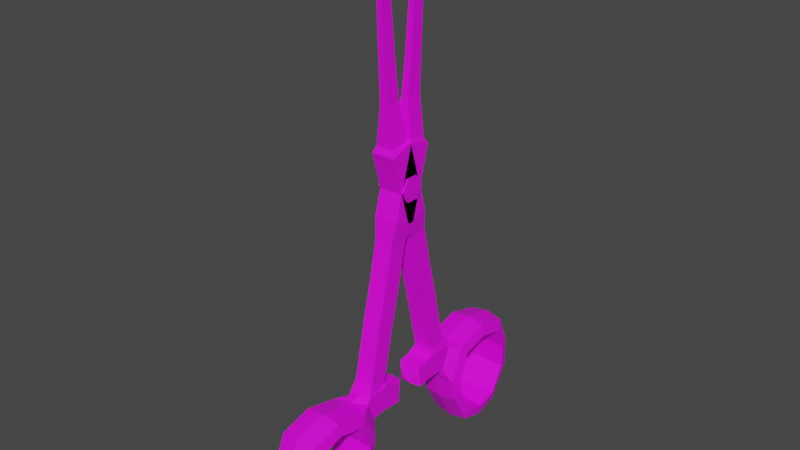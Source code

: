# Source: Scissors.blend  (saved by Blender 3.2.14; exported with 4.5.12 LTS)
import bpy
from mathutils import Matrix  # noqa: F401  (used for matrix-valued properties, if any)

bpy.ops.wm.read_factory_settings(use_empty=True)
scene = bpy.context.scene
scene.name = 'Scene'

# ---- collections
col_collection = bpy.data.collections.new('Collection'); scene.collection.children.link(col_collection)

# ---- images (referenced by path relative to the original .blend; pixels are not part of the script)
import os
ASSET_DIR = os.environ.get("B2B_ASSET_DIR", "")  # directory of the original .blend (textures are referenced by path, not embedded)
HERE = os.path.dirname(os.path.abspath(__file__))  # packed textures are extracted next to this script under _unpacked/

def load_image(name, relpath, width, height, colorspace="sRGB"):
    """Load a texture the original file referenced (path relative to the .blend, or extracted next to this script)."""
    p = next((c for c in (os.path.join(HERE, relpath), os.path.join(ASSET_DIR, relpath)) if relpath and os.path.exists(c)), "")
    if p:
        img = bpy.data.images.load(p, check_existing=True)
        img.name = name
    else:  # same state as the original file: an image datablock whose file is absent (Cycles renders it pink)
        img = bpy.data.images.new(name, width, height)
        img.source = "FILE"
        img.filepath = "//" + (relpath or name)
    img.colorspace_settings.name = colorspace
    return img
img_scissorsmat = load_image('ScissorsMat', 'ScissorsMat.png', 1024, 1024, 'sRGB')

# ---- materials (node trees are filled in below, after node groups)
mat_material_005 = bpy.data.materials.new('Material.005')
mat_material_005.use_transparent_shadow = False

# ---- material node trees
mat_material_005.use_nodes = True; mat_material_005.node_tree.nodes.clear()
_N = mat_material_005.node_tree.nodes; _L = mat_material_005.node_tree.links
n0 = _N.new('ShaderNodeBsdfPrincipled'); n0.name = 'Principled BSDF'; n0.location = (10, 300)
n0.distribution = 'GGX'
n0.subsurface_method = 'RANDOM_WALK_SKIN'
n0.inputs[3].default_value = 1.45
n0.inputs[27].default_value = (0.0, 0.0, 0.0, 1.0)
n0.inputs[28].default_value = 1.0
n1 = _N.new('ShaderNodeOutputMaterial'); n1.name = 'Material Output'; n1.location = (300, 300)
n2 = _N.new('ShaderNodeTexImage'); n2.name = 'Image Texture'; n2.location = (-280, 270)
n2.image = img_scissorsmat
_L.new(n0.outputs[0], n1.inputs[0])
_L.new(n2.outputs[0], n0.inputs[0])
n1.is_active_output = True

# ---- world
world_world = bpy.data.worlds.new('World'); scene.world = world_world
world_world.use_nodes = True; world_world.node_tree.nodes.clear()
_N = world_world.node_tree.nodes; _L = world_world.node_tree.links
n0 = _N.new('ShaderNodeOutputWorld'); n0.name = 'World Output'; n0.location = (300, 300)
n1 = _N.new('ShaderNodeBackground'); n1.name = 'Background'; n1.location = (10, 300)
n1.inputs[0].default_value = (0.05088, 0.05088, 0.05088, 1.0)
_L.new(n1.outputs[0], n0.inputs[0])
n0.is_active_output = True
world_world.color = (0.05088, 0.05088, 0.05088)
world_world.use_sun_shadow = False
world_world.sun_shadow_jitter_overblur = 0.0

# ---- meshes
me_cube_002 = bpy.data.meshes.new('Cube.002')
me_cube_002.from_pydata([(-0.3727, -0.482, -0.6669), (-0.3727, -0.628, 1.197), (-0.3727, 0.482, -0.6669), (-0.3727, 0.6884, 1.197), (0.3727, -0.482, -0.6669), (0.3727, -0.628, 1.197), (-0.3727, -0.8728, 2.384e-07), (-0.3727, 0.8539, 2.384e-07), (0.3727, 0.8539, 2.384e-07), (0.3727, -0.8728, 2.384e-07), (-0.3727, 1.192e-07, -0.8145), (0.3727, 1.192e-07, 1.369), (8.455e-10, 0.7204, 1.247), (-0.3727, 0.9594, 0.4749), (8.455e-10, 0.8963, -0.02459), (8.455e-10, 1.008, 0.4801), (8.455e-10, -0.6787, 1.247), (0.3727, -0.8701, 0.5984), (8.455e-10, -0.9389, -0.02459), (8.455e-10, -0.9359, 0.6114), (-0.2314, 0.9265, 1.212), (0.2314, 0.9265, 1.212), (8.455e-10, 0.9567, 1.304), (-0.2314, 1.095, 0.8001), (0.2314, 1.095, 0.8001), (8.455e-10, 1.169, 0.785), (-0.2314, 1.007, 1.313), (0.2314, 1.007, 1.313), (8.282e-10, 1.007, 1.313), (-0.2314, 1.325, 0.829), (0.2314, 1.325, 0.829), (8.282e-10, 1.325, 0.829), (0.1157, 1.007, 1.313), (-0.1157, 1.007, 1.313), (-0.2314, 1.469, 1.318), (0.2314, 1.469, 1.318), (0.1157, 1.325, 0.829), (-0.1157, 1.325, 0.829), (8.282e-10, 1.469, 1.318), (-0.1157, 1.469, 1.318), (0.1157, 1.469, 1.318), (-0.2314, 1.547, 0.8104), (0.2314, 1.547, 0.8104), (8.282e-10, 1.547, 0.8104), (-0.2314, 1.62, 1.245), (0.2314, 1.62, 1.245), (0.1157, 1.547, 0.8104), (-0.1157, 1.547, 0.8104), (8.282e-10, 1.62, 1.245), (-0.1157, 1.62, 1.245), (0.1157, 1.62, 1.245), (-0.2314, 1.791, 0.784), (0.2314, 1.791, 0.784), (8.282e-10, 1.791, 0.784), (-0.2314, 1.833, 1.214), (0.2314, 1.833, 1.214), (0.1157, 1.791, 0.784), (-0.1157, 1.791, 0.784), (8.282e-10, 1.833, 1.214), (-0.1157, 1.833, 1.214), (0.1157, 1.833, 1.214), (-0.1153, 1.954, 0.8946), (0.1153, 1.954, 0.8946), (8.282e-10, 1.954, 0.8946), (-0.1153, 1.964, 1.174), (0.1153, 1.964, 1.174), (0.05767, 1.954, 0.8946), (-0.05767, 1.954, 0.8946), (8.282e-10, 1.964, 1.174), (-0.05767, 1.964, 1.174), (0.05767, 1.964, 1.174), (-0.0387, 2.014, 0.9948), (0.0387, 2.014, 0.9948), (8.282e-10, 2.014, 0.9948), (-0.0387, 2.013, 1.08), (0.0387, 2.013, 1.08), (0.01935, 2.014, 0.9948), (-0.01935, 2.014, 0.9948), (8.282e-10, 2.013, 1.08), (-0.01935, 2.013, 1.08), (0.01935, 2.013, 1.08), (-0.1866, 1.085, 1.524), (0.1866, 1.085, 1.524), (8.282e-10, 1.085, 1.524), (0.09331, 1.085, 1.524), (-0.09331, 1.085, 1.524), (-0.1866, 1.44, 1.411), (0.1866, 1.44, 1.411), (8.282e-10, 1.44, 1.411), (-0.09331, 1.44, 1.411), (0.09331, 1.44, 1.411), (-0.1866, 1.163, 1.896), (0.1866, 1.163, 1.896), (8.282e-10, 1.163, 1.896), (0.09331, 1.163, 1.896), (-0.09331, 1.163, 1.896), (-0.1866, 1.529, 1.825), (0.1866, 1.529, 1.825), (8.282e-10, 1.529, 1.825), (-0.09331, 1.529, 1.825), (0.09331, 1.529, 1.825), (-0.1866, 1.328, 2.663), (0.1866, 1.328, 2.663), (8.282e-10, 1.328, 2.663), (0.09331, 1.328, 2.663), (-0.09331, 1.328, 2.663), (-0.1866, 1.69, 2.576), (0.1866, 1.69, 2.576), (8.282e-10, 1.69, 2.576), (-0.09331, 1.69, 2.576), (0.09331, 1.69, 2.576), (-0.1866, 1.509, 3.415), (0.1866, 1.509, 3.415), (8.282e-10, 1.509, 3.415), (0.09331, 1.509, 3.415), (-0.09331, 1.509, 3.415), (-0.1866, 1.871, 3.328), (0.1866, 1.871, 3.328), (8.282e-10, 1.871, 3.328), (-0.09331, 1.871, 3.328), (0.09331, 1.871, 3.328), (-0.1866, 1.669, 4.174), (0.1866, 1.669, 4.174), (8.282e-10, 1.669, 4.174), (0.09331, 1.669, 4.174), (-0.09331, 1.669, 4.174), (-0.1866, 2.032, 4.087), (0.1866, 2.032, 4.087), (8.282e-10, 2.032, 4.087), (-0.09331, 2.032, 4.087), (0.09331, 2.032, 4.087), (-0.2398, 1.728, 4.576), (0.2398, 1.728, 4.576), (8.282e-10, 1.728, 4.576), (0.1199, 1.728, 4.576), (-0.1199, 1.728, 4.576), (-0.2398, 2.18, 4.415), (0.2398, 2.18, 4.415), (8.282e-10, 2.18, 4.415), (-0.1199, 2.18, 4.415), (0.1199, 2.18, 4.415), (-0.2398, 2.128, 5.965), (0.2398, 2.128, 5.965), (8.282e-10, 2.128, 5.965), (0.1199, 2.128, 5.965), (-0.1199, 2.128, 5.965), (-0.2398, 2.579, 5.805), (0.2398, 2.579, 5.805), (8.282e-10, 2.579, 5.805), (-0.1199, 2.579, 5.805), (0.1199, 2.579, 5.805), (-0.1847, 2.164, 5.999), (0.1847, 2.164, 5.999), (8.282e-10, 2.164, 5.999), (0.09235, 2.164, 5.999), (-0.09235, 2.164, 5.999), (-0.1847, 2.526, 5.928), (0.1847, 2.526, 5.928), (8.282e-10, 2.526, 5.928), (-0.09235, 2.526, 5.928), (0.09235, 2.526, 5.928), (-0.07599, 2.242, 6.712), (0.07599, 2.242, 6.712), (4.107e-10, 2.242, 6.712), (0.038, 2.242, 6.712), (-0.038, 2.242, 6.712), (-0.07599, 2.553, 6.684), (0.07599, 2.553, 6.684), (4.107e-10, 2.553, 6.684), (-0.038, 2.553, 6.684), (0.038, 2.553, 6.684), (-0.06542, 2.322, 7.373), (0.06542, 2.322, 7.373), (4.107e-10, 2.322, 7.373), (0.03271, 2.322, 7.373), (-0.03271, 2.322, 7.373), (-0.06542, 2.59, 7.349), (0.06542, 2.59, 7.349), (4.107e-10, 2.59, 7.349), (-0.03271, 2.59, 7.349), (0.03271, 2.59, 7.349), (-0.05694, 2.398, 8.239), (0.05694, 2.398, 8.239), (4.107e-10, 2.398, 8.239), (0.02847, 2.398, 8.239), (-0.02847, 2.398, 8.239), (-0.05694, 2.631, 8.218), (0.05694, 2.631, 8.218), (4.107e-10, 2.631, 8.218), (-0.02847, 2.631, 8.218), (0.02847, 2.631, 8.218), (-0.04733, 2.464, 8.97), (0.04733, 2.464, 8.97), (4.107e-10, 2.464, 8.97), (0.02366, 2.464, 8.97), (-0.02366, 2.464, 8.97), (-0.04733, 2.657, 8.952), (0.04733, 2.657, 8.952), (4.107e-10, 2.657, 8.952), (-0.02366, 2.657, 8.952), (0.02366, 2.657, 8.952), (-0.03392, 2.506, 9.305), (0.03392, 2.506, 9.305), (4.107e-10, 2.506, 9.305), (0.01696, 2.506, 9.305), (-0.01696, 2.506, 9.305), (-0.03392, 2.644, 9.293), (0.03392, 2.644, 9.293), (4.107e-10, 2.644, 9.293), (-0.01696, 2.644, 9.293), (0.01696, 2.644, 9.293), (4.107e-10, 2.596, 9.535), (-3.467e-11, -0.01126, -0.8902), (-3.467e-11, -0.01126, 1.43), (-3.467e-11, -0.5235, -0.7334), (-3.467e-11, 0.501, -0.7334), (0.3727, 0.6884, 1.197), (0.3727, 0.482, -0.6669), (-0.3727, 1.192e-07, 1.369), (0.3727, 1.192e-07, -0.8145), (0.3727, 0.9594, 0.4749), (-0.3727, -0.8701, 0.5984), (-0.4402, 0.6791, 0.05587), (-0.4402, -0.6887, 0.05587), (-0.4402, 0.5481, 1.004), (-0.4402, 0.3845, -0.4724), (-0.4402, -0.4947, 1.004), (-0.4402, -0.3791, -0.4724), (-0.4402, 0.002721, -0.5893), (-0.4402, 0.002721, 1.14), (-0.4402, 0.7627, 0.432), (-0.4402, -0.6865, 0.5299), (0.4276, 0.6791, 0.05587), (0.4276, -0.6887, 0.05587), (0.4276, 0.5481, 1.004), (0.4276, 0.3845, -0.4724), (0.4276, -0.4947, 1.004), (0.4276, -0.3791, -0.4724), (0.4276, 0.002721, -0.5893), (0.4276, 0.002721, 1.14), (0.4276, 0.7627, 0.432), (0.4276, -0.6865, 0.5299), (-0.3727, 3.76, -0.6669), (-0.3727, 3.553, 1.197), (0.3727, 3.553, 1.197), (-0.3727, 4.242, -0.8145), (0.3727, 4.242, 1.369), (0.3727, 5.114, 4.768e-07), (0.3727, 3.388, 4.768e-07), (7.858e-10, 3.521, 1.247), (-0.3727, 3.282, 0.4749), (0.3727, 3.282, 0.4749), (7.858e-10, 3.345, -0.02459), (7.858e-10, 3.233, 0.4801), (7.858e-10, 4.92, 1.247), (7.858e-10, 5.181, -0.02459), (7.858e-10, 5.178, 0.6114), (-0.2314, 3.315, 1.212), (0.2314, 3.315, 1.212), (7.858e-10, 3.285, 1.304), (-0.2314, 3.147, 0.8001), (0.2314, 3.147, 0.8001), (7.858e-10, 3.073, 0.785), (-0.2314, 3.235, 1.313), (0.2314, 3.235, 1.313), (7.858e-10, 3.235, 1.313), (-0.2314, 2.916, 0.829), (0.2314, 2.916, 0.829), (7.858e-10, 2.916, 0.829), (0.1157, 3.235, 1.313), (-0.1157, 3.235, 1.313), (-0.2314, 2.773, 1.318), (0.2314, 2.773, 1.318), (0.1157, 2.916, 0.829), (-0.1157, 2.916, 0.829), (7.858e-10, 2.773, 1.318), (-0.1157, 2.773, 1.318), (0.1157, 2.773, 1.318), (-0.2314, 2.694, 0.8104), (0.2314, 2.694, 0.8104), (7.858e-10, 2.694, 0.8104), (-0.2314, 2.622, 1.245), (0.2314, 2.622, 1.245), (0.1157, 2.694, 0.8104), (-0.1157, 2.694, 0.8104), (7.858e-10, 2.622, 1.245), (-0.1157, 2.622, 1.245), (0.1157, 2.622, 1.245), (-0.2314, 2.451, 0.784), (0.2314, 2.451, 0.784), (7.858e-10, 2.451, 0.784), (-0.2314, 2.409, 1.214), (0.2314, 2.409, 1.214), (0.1157, 2.451, 0.784), (-0.1157, 2.451, 0.784), (7.858e-10, 2.409, 1.214), (-0.1157, 2.409, 1.214), (0.1157, 2.409, 1.214), (-0.1153, 2.288, 0.8946), (0.1153, 2.288, 0.8946), (7.858e-10, 2.288, 0.8946), (-0.1153, 2.278, 1.174), (0.1153, 2.278, 1.174), (0.05767, 2.288, 0.8946), (-0.05767, 2.288, 0.8946), (7.858e-10, 2.278, 1.174), (-0.05767, 2.278, 1.174), (0.05767, 2.278, 1.174), (-0.0387, 2.228, 0.9948), (0.0387, 2.228, 0.9948), (7.858e-10, 2.228, 0.9948), (-0.0387, 2.228, 1.08), (0.0387, 2.228, 1.08), (0.01935, 2.228, 0.9948), (-0.01935, 2.228, 0.9948), (7.858e-10, 2.228, 1.08), (-0.01935, 2.228, 1.08), (0.01935, 2.228, 1.08), (-0.1866, 3.157, 1.524), (0.1866, 3.157, 1.524), (7.858e-10, 3.157, 1.524), (0.09331, 3.157, 1.524), (-0.09331, 3.157, 1.524), (-0.1866, 2.802, 1.411), (0.1866, 2.802, 1.411), (7.858e-10, 2.802, 1.411), (-0.09331, 2.802, 1.411), (0.09331, 2.802, 1.411), (-0.1866, 3.079, 1.896), (0.1866, 3.079, 1.896), (7.858e-10, 3.079, 1.896), (0.09331, 3.079, 1.896), (-0.09331, 3.079, 1.896), (-0.1866, 2.713, 1.825), (0.1866, 2.713, 1.825), (7.858e-10, 2.713, 1.825), (-0.09331, 2.713, 1.825), (0.09331, 2.713, 1.825), (-0.1866, 2.914, 2.663), (0.1866, 2.914, 2.663), (7.858e-10, 2.914, 2.663), (0.09331, 2.914, 2.663), (-0.09331, 2.914, 2.663), (-0.1866, 2.551, 2.576), (0.1866, 2.551, 2.576), (7.858e-10, 2.551, 2.576), (-0.09331, 2.551, 2.576), (0.09331, 2.551, 2.576), (-0.1866, 2.733, 3.415), (0.1866, 2.733, 3.415), (7.858e-10, 2.733, 3.415), (0.09331, 2.733, 3.415), (-0.09331, 2.733, 3.415), (-0.1866, 2.37, 3.328), (0.1866, 2.37, 3.328), (7.858e-10, 2.37, 3.328), (-0.09331, 2.37, 3.328), (0.09331, 2.37, 3.328), (-0.1866, 2.572, 4.174), (0.1866, 2.572, 4.174), (7.858e-10, 2.572, 4.174), (0.09331, 2.572, 4.174), (-0.09331, 2.572, 4.174), (-0.1866, 2.21, 4.087), (0.1866, 2.21, 4.087), (7.858e-10, 2.21, 4.087), (-0.09331, 2.21, 4.087), (0.09331, 2.21, 4.087), (-0.2398, 2.513, 4.576), (0.2398, 2.513, 4.576), (7.858e-10, 2.513, 4.576), (0.1199, 2.513, 4.576), (-0.1199, 2.513, 4.576), (-0.2398, 2.062, 4.415), (0.2398, 2.062, 4.415), (7.858e-10, 2.062, 4.415), (-0.1199, 2.062, 4.415), (0.1199, 2.062, 4.415), (-0.2398, 2.114, 5.965), (0.2398, 2.114, 5.965), (7.858e-10, 2.114, 5.965), (0.1199, 2.114, 5.965), (-0.1199, 2.114, 5.965), (-0.2398, 1.663, 5.805), (0.2398, 1.663, 5.805), (7.858e-10, 1.663, 5.805), (-0.1199, 1.663, 5.805), (0.1199, 1.663, 5.805), (-0.1847, 2.077, 5.999), (0.1847, 2.077, 5.999), (7.858e-10, 2.077, 5.999), (0.09235, 2.077, 5.999), (-0.09235, 2.077, 5.999), (-0.1847, 1.716, 5.928), (0.1847, 1.716, 5.928), (7.858e-10, 1.716, 5.928), (-0.09235, 1.716, 5.928), (0.09235, 1.716, 5.928), (-0.07599, 2.0, 6.712), (0.07599, 2.0, 6.712), (3.783e-10, 2.0, 6.712), (0.038, 2.0, 6.712), (-0.038, 2.0, 6.712), (-0.07599, 1.688, 6.684), (0.07599, 1.688, 6.684), (3.783e-10, 1.688, 6.684), (-0.038, 1.688, 6.684), (0.038, 1.688, 6.684), (-0.06542, 1.92, 7.373), (0.06542, 1.92, 7.373), (3.783e-10, 1.92, 7.373), (0.03271, 1.92, 7.373), (-0.03271, 1.92, 7.373), (-0.06542, 1.652, 7.349), (0.06542, 1.652, 7.349), (3.783e-10, 1.652, 7.349), (-0.03271, 1.652, 7.349), (0.03271, 1.652, 7.349), (-0.05694, 1.844, 8.239), (0.05694, 1.844, 8.239), (3.783e-10, 1.844, 8.239), (0.02847, 1.844, 8.239), (-0.02847, 1.844, 8.239), (-0.05694, 1.611, 8.218), (0.05694, 1.611, 8.218), (3.783e-10, 1.611, 8.218), (-0.02847, 1.611, 8.218), (0.02847, 1.611, 8.218), (-0.04733, 1.778, 8.97), (0.04733, 1.778, 8.97), (3.783e-10, 1.778, 8.97), (0.02366, 1.778, 8.97), (-0.02366, 1.778, 8.97), (-0.04733, 1.584, 8.952), (0.04733, 1.584, 8.952), (3.783e-10, 1.584, 8.952), (-0.02366, 1.584, 8.952), (0.02366, 1.584, 8.952), (-0.03392, 1.736, 9.305), (0.03392, 1.736, 9.305), (3.783e-10, 1.736, 9.305), (0.01696, 1.736, 9.305), (-0.01696, 1.736, 9.305), (-0.03392, 1.597, 9.293), (0.03392, 1.597, 9.293), (3.783e-10, 1.597, 9.293), (-0.01696, 1.597, 9.293), (0.01696, 1.597, 9.293), (3.783e-10, 1.646, 9.535), (-5.821e-11, 4.253, -0.8902), (-5.821e-11, 4.253, 1.43), (-5.821e-11, 4.765, -0.7334), (-5.821e-11, 3.741, -0.7334), (-0.3727, 3.388, 4.768e-07), (-0.3727, 5.114, 4.768e-07), (0.3727, 3.76, -0.6669), (0.3727, 4.87, 1.197), (0.3727, 4.724, -0.6669), (-0.3727, 4.87, 1.197), (-0.3727, 4.724, -0.6669), (-0.3727, 4.242, 1.369), (0.3727, 4.242, -0.8145), (-0.3727, 5.112, 0.5984), (0.3727, 5.112, 0.5984), (-0.4402, 3.563, 0.05587), (-0.4402, 4.93, 0.05587), (-0.4402, 3.694, 1.004), (-0.4402, 3.857, -0.4724), (-0.4402, 4.736, 1.004), (-0.4402, 4.621, -0.4724), (-0.4402, 4.239, -0.5893), (-0.4402, 4.239, 1.14), (-0.4402, 3.479, 0.432), (-0.4402, 4.928, 0.5299), (0.4276, 3.563, 0.05587), (0.4276, 4.93, 0.05587), (0.4276, 3.694, 1.004), (0.4276, 3.857, -0.4724), (0.4276, 4.736, 1.004), (0.4276, 4.621, -0.4724), (0.4276, 4.239, -0.5893), (0.4276, 4.239, 1.14), (0.4276, 3.479, 0.432), (0.4276, 4.928, 0.5299), (0.2807, 2.369, 5.111), (-0.2807, 2.369, 5.111), (0.2807, 2.243, 5.329), (-0.2807, 2.243, 5.329), (0.2807, 1.992, 5.329), (-0.2807, 1.992, 5.329), (0.2807, 1.866, 5.111), (-0.2807, 1.866, 5.111), (0.2807, 1.992, 4.894), (-0.2807, 1.992, 4.894), (0.2807, 2.243, 4.894), (-0.2807, 2.243, 4.894)], [], [(12, 216, 21, 22), (19, 16, 1, 221), (212, 219, 4, 214), (213, 218, 1, 16), (214, 18, 6, 0), (215, 14, 8, 217), (12, 3, 218, 213), (215, 217, 219, 212), (14, 15, 220, 8), (7, 13, 15, 14), (13, 3, 20, 23), (18, 19, 221, 6), (9, 17, 19, 18), (17, 5, 16, 19), (21, 24, 30, 35, 27), (25, 23, 29, 37, 31), (220, 15, 25, 24), (216, 220, 24, 21), (3, 12, 22, 20), (15, 13, 23, 25), (38, 39, 89, 88), (28, 32, 84, 83), (20, 22, 28, 33, 26), (24, 25, 31, 36, 30), (23, 20, 26, 34, 29), (22, 21, 27, 32, 28), (36, 31, 43, 46), (39, 38, 48, 49), (27, 35, 87, 82), (29, 34, 44, 41), (31, 37, 47, 43), (33, 28, 83, 85), (47, 41, 51, 57), (42, 46, 56, 52), (46, 43, 53, 56), (44, 49, 59, 54), (40, 35, 45, 50), (35, 30, 42, 45), (34, 39, 49, 44), (37, 29, 41, 47), (38, 40, 50, 48), (30, 36, 46, 42), (53, 57, 67, 63), (57, 51, 61, 67), (52, 56, 66, 62), (56, 53, 63, 66), (43, 47, 57, 53), (50, 45, 55, 60), (41, 44, 54, 51), (49, 48, 58, 59), (48, 50, 60, 58), (45, 42, 52, 55), (70, 65, 75, 80), (63, 67, 77, 73), (67, 61, 71, 77), (62, 66, 76, 72), (60, 55, 65, 70), (51, 54, 64, 61), (59, 58, 68, 69), (58, 60, 70, 68), (55, 52, 62, 65), (54, 59, 69, 64), (77, 79, 78, 73), (71, 74, 79, 77), (76, 80, 75, 72), (73, 78, 80, 76), (61, 64, 74, 71), (69, 68, 78, 79), (68, 70, 80, 78), (65, 62, 72, 75), (64, 69, 79, 74), (66, 63, 73, 76), (88, 89, 99, 98), (84, 82, 92, 94), (87, 90, 100, 97), (81, 85, 95, 91), (35, 40, 90, 87), (26, 33, 85, 81), (39, 34, 86, 89), (32, 27, 82, 84), (40, 38, 88, 90), (34, 26, 81, 86), (97, 100, 110, 107), (91, 95, 105, 101), (93, 94, 104, 103), (92, 97, 107, 102), (86, 81, 91, 96), (90, 88, 98, 100), (85, 83, 93, 95), (89, 86, 96, 99), (82, 87, 97, 92), (83, 84, 94, 93), (104, 102, 112, 114), (107, 110, 120, 117), (101, 105, 115, 111), (103, 104, 114, 113), (94, 92, 102, 104), (98, 99, 109, 108), (96, 91, 101, 106), (100, 98, 108, 110), (95, 93, 103, 105), (99, 96, 106, 109), (118, 119, 129, 128), (114, 112, 122, 124), (117, 120, 130, 127), (111, 115, 125, 121), (108, 109, 119, 118), (106, 101, 111, 116), (110, 108, 118, 120), (105, 103, 113, 115), (109, 106, 116, 119), (102, 107, 117, 112), (128, 129, 139, 138), (124, 122, 132, 134), (127, 130, 140, 137), (121, 125, 135, 131), (116, 111, 121, 126), (120, 118, 128, 130), (115, 113, 123, 125), (119, 116, 126, 129), (112, 117, 127, 122), (113, 114, 124, 123), (138, 139, 149, 148), (134, 132, 142, 144), (137, 140, 150, 147), (131, 135, 145, 141), (126, 121, 131, 136), (130, 128, 138, 140), (125, 123, 133, 135), (129, 126, 136, 139), (122, 127, 137, 132), (123, 124, 134, 133), (150, 148, 158, 160), (146, 141, 151, 156), (148, 149, 159, 158), (144, 142, 152, 154), (136, 131, 141, 146), (140, 138, 148, 150), (135, 133, 143, 145), (139, 136, 146, 149), (132, 137, 147, 142), (133, 134, 144, 143), (159, 156, 166, 169), (155, 153, 163, 165), (160, 158, 168, 170), (156, 151, 161, 166), (145, 143, 153, 155), (149, 146, 156, 159), (142, 147, 157, 152), (143, 144, 154, 153), (141, 145, 155, 151), (147, 150, 160, 157), (162, 167, 177, 172), (169, 166, 176, 179), (165, 163, 173, 175), (170, 168, 178, 180), (152, 157, 167, 162), (153, 154, 164, 163), (151, 155, 165, 161), (157, 160, 170, 167), (154, 152, 162, 164), (158, 159, 169, 168), (171, 175, 185, 181), (173, 174, 184, 183), (172, 177, 187, 182), (179, 176, 186, 189), (163, 164, 174, 173), (161, 165, 175, 171), (167, 170, 180, 177), (164, 162, 172, 174), (168, 169, 179, 178), (166, 161, 171, 176), (187, 190, 200, 197), (181, 185, 195, 191), (183, 184, 194, 193), (182, 187, 197, 192), (177, 180, 190, 187), (174, 172, 182, 184), (178, 179, 189, 188), (176, 171, 181, 186), (180, 178, 188, 190), (175, 173, 183, 185), (194, 192, 202, 204), (197, 200, 210, 207), (191, 195, 205, 201), (193, 194, 204, 203), (184, 182, 192, 194), (188, 189, 199, 198), (186, 181, 191, 196), (190, 188, 198, 200), (185, 183, 193, 195), (189, 186, 196, 199), (208, 209, 211), (204, 202, 211), (207, 210, 211), (201, 205, 211), (198, 199, 209, 208), (196, 191, 201, 206), (200, 198, 208, 210), (195, 193, 203, 205), (199, 196, 206, 209), (192, 197, 207, 202), (10, 212, 214, 0), (216, 12, 213, 11), (206, 201, 211), (210, 208, 211), (205, 203, 211), (209, 206, 211), (202, 207, 211), (203, 204, 211), (2, 7, 14, 215), (2, 215, 212, 10), (4, 9, 18, 214), (11, 213, 16, 5), (7, 2, 225, 222), (0, 6, 223, 227), (6, 221, 231, 223), (1, 218, 229, 226), (218, 3, 224, 229), (3, 13, 230, 224), (10, 0, 227, 228), (2, 10, 228, 225), (13, 7, 222, 230), (221, 1, 226, 231), (228, 227, 237, 238), (227, 223, 233, 237), (231, 226, 236, 241), (226, 229, 239, 236), (222, 225, 235, 232), (223, 231, 241, 233), (225, 228, 238, 235), (229, 224, 234, 239), (230, 222, 232, 240), (224, 230, 240, 234), (11, 5, 236, 239), (5, 17, 241, 236), (17, 9, 233, 241), (9, 4, 237, 233), (216, 11, 239, 234), (220, 216, 234, 240), (8, 220, 240, 232), (217, 8, 232, 235), (219, 217, 235, 238), (4, 219, 238, 237), (249, 259, 258, 244), (256, 462, 458, 254), (449, 451, 457, 461), (450, 254, 458, 460), (451, 459, 454, 255), (452, 455, 248, 252), (249, 450, 460, 243), (452, 449, 461, 455), (252, 248, 251, 253), (453, 252, 253, 250), (250, 260, 257, 243), (255, 454, 462, 256), (247, 255, 256, 463), (463, 256, 254, 456), (258, 264, 272, 267, 261), (262, 268, 274, 266, 260), (251, 261, 262, 253), (244, 258, 261, 251), (243, 257, 259, 249), (253, 262, 260, 250), (275, 325, 326, 276), (265, 320, 321, 269), (257, 263, 270, 265, 259), (261, 267, 273, 268, 262), (260, 266, 271, 263, 257), (259, 265, 269, 264, 258), (273, 283, 280, 268), (276, 286, 285, 275), (264, 319, 324, 272), (266, 278, 281, 271), (268, 280, 284, 274), (270, 322, 320, 265), (284, 294, 288, 278), (279, 289, 293, 283), (283, 293, 290, 280), (281, 291, 296, 286), (277, 287, 282, 272), (272, 282, 279, 267), (271, 281, 286, 276), (274, 284, 278, 266), (275, 285, 287, 277), (267, 279, 283, 273), (290, 300, 304, 294), (294, 304, 298, 288), (289, 299, 303, 293), (293, 303, 300, 290), (280, 290, 294, 284), (287, 297, 292, 282), (278, 288, 291, 281), (286, 296, 295, 285), (285, 295, 297, 287), (282, 292, 289, 279), (307, 317, 312, 302), (300, 310, 314, 304), (304, 314, 308, 298), (299, 309, 313, 303), (297, 307, 302, 292), (288, 298, 301, 291), (296, 306, 305, 295), (295, 305, 307, 297), (292, 302, 299, 289), (291, 301, 306, 296), (314, 310, 315, 316), (308, 314, 316, 311), (313, 309, 312, 317), (310, 313, 317, 315), (298, 308, 311, 301), (306, 316, 315, 305), (305, 315, 317, 307), (302, 312, 309, 299), (301, 311, 316, 306), (303, 313, 310, 300), (325, 335, 336, 326), (321, 331, 329, 319), (324, 334, 337, 327), (318, 328, 332, 322), (272, 324, 327, 277), (263, 318, 322, 270), (276, 326, 323, 271), (269, 321, 319, 264), (277, 327, 325, 275), (271, 323, 318, 263), (334, 344, 347, 337), (328, 338, 342, 332), (330, 340, 341, 331), (329, 339, 344, 334), (323, 333, 328, 318), (327, 337, 335, 325), (322, 332, 330, 320), (326, 336, 333, 323), (319, 329, 334, 324), (320, 330, 331, 321), (341, 351, 349, 339), (344, 354, 357, 347), (338, 348, 352, 342), (340, 350, 351, 341), (331, 341, 339, 329), (335, 345, 346, 336), (333, 343, 338, 328), (337, 347, 345, 335), (332, 342, 340, 330), (336, 346, 343, 333), (355, 365, 366, 356), (351, 361, 359, 349), (354, 364, 367, 357), (348, 358, 362, 352), (345, 355, 356, 346), (343, 353, 348, 338), (347, 357, 355, 345), (342, 352, 350, 340), (346, 356, 353, 343), (339, 349, 354, 344), (365, 375, 376, 366), (361, 371, 369, 359), (364, 374, 377, 367), (358, 368, 372, 362), (353, 363, 358, 348), (357, 367, 365, 355), (352, 362, 360, 350), (356, 366, 363, 353), (349, 359, 364, 354), (350, 360, 361, 351), (375, 385, 386, 376), (371, 381, 379, 369), (374, 384, 387, 377), (368, 378, 382, 372), (363, 373, 368, 358), (367, 377, 375, 365), (362, 372, 370, 360), (366, 376, 373, 363), (359, 369, 374, 364), (360, 370, 371, 361), (387, 397, 395, 385), (383, 393, 388, 378), (385, 395, 396, 386), (381, 391, 389, 379), (373, 383, 378, 368), (377, 387, 385, 375), (372, 382, 380, 370), (376, 386, 383, 373), (369, 379, 384, 374), (370, 380, 381, 371), (396, 406, 403, 393), (392, 402, 400, 390), (397, 407, 405, 395), (393, 403, 398, 388), (382, 392, 390, 380), (386, 396, 393, 383), (379, 389, 394, 384), (380, 390, 391, 381), (378, 388, 392, 382), (384, 394, 397, 387), (399, 409, 414, 404), (406, 416, 413, 403), (402, 412, 410, 400), (407, 417, 415, 405), (389, 399, 404, 394), (390, 400, 401, 391), (388, 398, 402, 392), (394, 404, 407, 397), (391, 401, 399, 389), (395, 405, 406, 396), (408, 418, 422, 412), (410, 420, 421, 411), (409, 419, 424, 414), (416, 426, 423, 413), (400, 410, 411, 401), (398, 408, 412, 402), (404, 414, 417, 407), (401, 411, 409, 399), (405, 415, 416, 406), (403, 413, 408, 398), (424, 434, 437, 427), (418, 428, 432, 422), (420, 430, 431, 421), (419, 429, 434, 424), (414, 424, 427, 417), (411, 421, 419, 409), (415, 425, 426, 416), (413, 423, 418, 408), (417, 427, 425, 415), (412, 422, 420, 410), (431, 441, 439, 429), (434, 444, 447, 437), (428, 438, 442, 432), (430, 440, 441, 431), (421, 431, 429, 419), (425, 435, 436, 426), (423, 433, 428, 418), (427, 437, 435, 425), (422, 432, 430, 420), (426, 436, 433, 423), (445, 448, 446), (441, 448, 439), (444, 448, 447), (438, 448, 442), (435, 445, 446, 436), (433, 443, 438, 428), (437, 447, 445, 435), (432, 442, 440, 430), (436, 446, 443, 433), (429, 439, 444, 434), (245, 459, 451, 449), (244, 246, 450, 249), (443, 448, 438), (447, 448, 445), (442, 448, 440), (446, 448, 443), (439, 448, 444), (440, 448, 441), (242, 452, 252, 453), (242, 245, 449, 452), (457, 451, 255, 247), (246, 456, 254, 450), (453, 464, 467, 242), (459, 469, 465, 454), (454, 465, 473, 462), (458, 468, 471, 460), (460, 471, 466, 243), (243, 466, 472, 250), (245, 470, 469, 459), (242, 467, 470, 245), (250, 472, 464, 453), (462, 473, 468, 458), (470, 480, 479, 469), (469, 479, 475, 465), (473, 483, 478, 468), (468, 478, 481, 471), (464, 474, 477, 467), (465, 475, 483, 473), (467, 477, 480, 470), (471, 481, 476, 466), (472, 482, 474, 464), (466, 476, 482, 472), (246, 481, 478, 456), (456, 478, 483, 463), (463, 483, 475, 247), (247, 475, 479, 457), (244, 476, 481, 246), (251, 482, 476, 244), (248, 474, 482, 251), (455, 477, 474, 248), (461, 480, 477, 455), (457, 479, 480, 461), (484, 485, 487, 486), (486, 487, 489, 488), (488, 489, 491, 490), (490, 491, 493, 492), (487, 485, 495, 493, 491, 489), (492, 493, 495, 494), (494, 495, 485, 484), (484, 486, 488, 490, 492, 494)])
_uv = me_cube_002.uv_layers.new(name='UVMap')
_uv.uv.foreach_set('vector', [0.2751, 0.8407, 0.2995, 0.8386, 0.2903, 0.8542, 0.2751, 0.8562, 0.04159, 0.7912, 0.04159, 0.7489, 0.06605, 0.7521, 0.06605, 0.7919, 0.2751, 0.9274, 0.2506, 0.9281, 0.2506, 0.8965, 0.2751, 0.8938, 0.2751, 0.7927, 0.2506, 0.7934, 0.2506, 0.7522, 0.2751, 0.7489, 0.04159, 0.8784, 0.04159, 0.8329, 0.06605, 0.8312, 0.06605, 0.874, 0.6239, 0.8803, 0.6239, 0.9258, 0.5994, 0.9275, 0.5994, 0.8847, 0.2751, 0.8407, 0.2506, 0.8386, 0.2506, 0.7934, 0.2751, 0.7927, 0.2751, 0.961, 0.2506, 0.9597, 0.2506, 0.9281, 0.2751, 0.9274, 0.6239, 0.9258, 0.6239, 0.9587, 0.5994, 0.9584, 0.5994, 0.9275, 0.6483, 0.9275, 0.6483, 0.9584, 0.6239, 0.9587, 0.6239, 0.9258, 0.06792, 0.1212, 0.1016, 0.1589, 0.08746, 0.1656, 0.06741, 0.1444, 0.04159, 0.8329, 0.04159, 0.7912, 0.06605, 0.7919, 0.06605, 0.8312, 0.01714, 0.8312, 0.01714, 0.7919, 0.04159, 0.7912, 0.04159, 0.8329, 0.01714, 0.7919, 0.01714, 0.7521, 0.04159, 0.7489, 0.04159, 0.7912, 0.6872, 0.5662, 0.6672, 0.5873, 0.6537, 0.5801, 0.6566, 0.5468, 0.6847, 0.5581, 0.2012, 0.8004, 0.186, 0.8053, 0.186, 0.7901, 0.1936, 0.7901, 0.2012, 0.7901, 0.5994, 0.9584, 0.6239, 0.9587, 0.6239, 0.9783, 0.6087, 0.9794, 0.7014, 0.5729, 0.6677, 0.6106, 0.6672, 0.5873, 0.6872, 0.5662, 0.2506, 0.8386, 0.2751, 0.8407, 0.2751, 0.8562, 0.2599, 0.8542, 0.6239, 0.9587, 0.6483, 0.9584, 0.6391, 0.9794, 0.6239, 0.9783, 0.8326, 0.5534, 0.825, 0.5534, 0.8264, 0.5472, 0.8326, 0.5472, 0.8983, 0.8953, 0.8907, 0.8953, 0.8922, 0.8813, 0.8983, 0.8813, 0.2599, 0.8542, 0.2751, 0.8562, 0.2751, 0.8595, 0.2675, 0.8595, 0.2599, 0.8595, 0.2163, 0.8053, 0.2012, 0.8004, 0.2012, 0.7901, 0.2087, 0.7901, 0.2163, 0.7901, 0.06741, 0.1444, 0.08746, 0.1656, 0.08495, 0.1737, 0.0568, 0.185, 0.05398, 0.1517, 0.2751, 0.8562, 0.2903, 0.8542, 0.2903, 0.8595, 0.2827, 0.8595, 0.2751, 0.8595, 0.2087, 0.7901, 0.2012, 0.7901, 0.2012, 0.7756, 0.2087, 0.7756, 0.9682, 0.9621, 0.9606, 0.9621, 0.9606, 0.9522, 0.9682, 0.9522, 0.6847, 0.5581, 0.6566, 0.5468, 0.6606, 0.5417, 0.685, 0.5432, 0.05398, 0.1517, 0.0568, 0.185, 0.04581, 0.1841, 0.03997, 0.1558, 0.2012, 0.7901, 0.1936, 0.7901, 0.1936, 0.7756, 0.2012, 0.7756, 0.9059, 0.8953, 0.8983, 0.8953, 0.8983, 0.8813, 0.9044, 0.8813, 0.1936, 0.7756, 0.186, 0.7756, 0.186, 0.7596, 0.1936, 0.7596, 0.2163, 0.7756, 0.2087, 0.7756, 0.2087, 0.7596, 0.2163, 0.7596, 0.2087, 0.7756, 0.2012, 0.7756, 0.2012, 0.7596, 0.2087, 0.7596, 0.9758, 0.9522, 0.9682, 0.9522, 0.9682, 0.9382, 0.9758, 0.9382, 0.953, 0.9621, 0.9454, 0.9621, 0.9454, 0.9522, 0.953, 0.9522, 0.6566, 0.5468, 0.6537, 0.5801, 0.6397, 0.576, 0.6456, 0.5477, 0.9758, 0.9621, 0.9682, 0.9621, 0.9682, 0.9522, 0.9758, 0.9522, 0.1936, 0.7901, 0.186, 0.7901, 0.186, 0.7756, 0.1936, 0.7756, 0.9606, 0.9621, 0.953, 0.9621, 0.953, 0.9522, 0.9606, 0.9522, 0.2163, 0.7901, 0.2087, 0.7901, 0.2087, 0.7756, 0.2163, 0.7756, 0.2012, 0.7596, 0.1936, 0.7596, 0.1974, 0.7489, 0.2012, 0.7489, 0.1936, 0.7596, 0.186, 0.7596, 0.1936, 0.7489, 0.1974, 0.7489, 0.2163, 0.7596, 0.2087, 0.7596, 0.2049, 0.7489, 0.2087, 0.7489, 0.2087, 0.7596, 0.2012, 0.7596, 0.2012, 0.7489, 0.2049, 0.7489, 0.2012, 0.7756, 0.1936, 0.7756, 0.1936, 0.7596, 0.2012, 0.7596, 0.953, 0.9522, 0.9454, 0.9522, 0.9454, 0.9382, 0.953, 0.9382, 0.03997, 0.1558, 0.04581, 0.1841, 0.03204, 0.1872, 0.02443, 0.16, 0.9682, 0.9522, 0.9606, 0.9522, 0.9606, 0.9382, 0.9682, 0.9382, 0.9606, 0.9522, 0.953, 0.9522, 0.953, 0.9382, 0.9606, 0.9382, 0.6456, 0.5477, 0.6397, 0.576, 0.6242, 0.5718, 0.6318, 0.5445, 0.9521, 0.828, 0.9483, 0.828, 0.9534, 0.8217, 0.9546, 0.8217, 0.9559, 0.8097, 0.9597, 0.8097, 0.9572, 0.8161, 0.9559, 0.8161, 0.9597, 0.8097, 0.9635, 0.8097, 0.9584, 0.8161, 0.9572, 0.8161, 0.9483, 0.8097, 0.9521, 0.8097, 0.9546, 0.8161, 0.9534, 0.8161, 0.953, 0.9382, 0.9454, 0.9382, 0.953, 0.9296, 0.9568, 0.9296, 0.02443, 0.16, 0.03204, 0.1872, 0.02315, 0.188, 0.01714, 0.1707, 0.9682, 0.9382, 0.9606, 0.9382, 0.9606, 0.9296, 0.9644, 0.9296, 0.9606, 0.9382, 0.953, 0.9382, 0.9568, 0.9296, 0.9606, 0.9296, 0.6318, 0.5445, 0.6242, 0.5718, 0.6169, 0.561, 0.6229, 0.5437, 0.9758, 0.9382, 0.9682, 0.9382, 0.9644, 0.9296, 0.9682, 0.9296, 0.9572, 0.8161, 0.9572, 0.8217, 0.9559, 0.8217, 0.9559, 0.8161, 0.9584, 0.8161, 0.9584, 0.8217, 0.9572, 0.8217, 0.9572, 0.8161, 0.9546, 0.8161, 0.9546, 0.8217, 0.9534, 0.8217, 0.9534, 0.8161, 0.9559, 0.8161, 0.9559, 0.8217, 0.9546, 0.8217, 0.9546, 0.8161, 0.9635, 0.8097, 0.9635, 0.828, 0.9584, 0.8217, 0.9584, 0.8161, 0.9597, 0.828, 0.9559, 0.828, 0.9559, 0.8217, 0.9572, 0.8217, 0.9559, 0.828, 0.9521, 0.828, 0.9546, 0.8217, 0.9559, 0.8217, 0.9483, 0.828, 0.9483, 0.8097, 0.9534, 0.8161, 0.9534, 0.8217, 0.9635, 0.828, 0.9597, 0.828, 0.9572, 0.8217, 0.9584, 0.8217, 0.9521, 0.8097, 0.9559, 0.8097, 0.9559, 0.8161, 0.9546, 0.8161, 0.8326, 0.5472, 0.8264, 0.5472, 0.8264, 0.5203, 0.8326, 0.5203, 0.8922, 0.8813, 0.8861, 0.8813, 0.8861, 0.8567, 0.8922, 0.8567, 0.8448, 0.5472, 0.8387, 0.5472, 0.8387, 0.5203, 0.8448, 0.5203, 0.9106, 0.8813, 0.9044, 0.8813, 0.9044, 0.8567, 0.9106, 0.8567, 0.8477, 0.5534, 0.8402, 0.5534, 0.8387, 0.5472, 0.8448, 0.5472, 0.9135, 0.8953, 0.9059, 0.8953, 0.9044, 0.8813, 0.9106, 0.8813, 0.825, 0.5534, 0.8174, 0.5534, 0.8203, 0.5472, 0.8264, 0.5472, 0.8907, 0.8953, 0.8831, 0.8953, 0.8861, 0.8813, 0.8922, 0.8813, 0.8402, 0.5534, 0.8326, 0.5534, 0.8326, 0.5472, 0.8387, 0.5472, 0.0568, 0.185, 0.08495, 0.1737, 0.08521, 0.1885, 0.0608, 0.1901, 0.8448, 0.5203, 0.8387, 0.5203, 0.8387, 0.4714, 0.8448, 0.4714, 0.9106, 0.8567, 0.9044, 0.8567, 0.9044, 0.8061, 0.9106, 0.8061, 0.8983, 0.8567, 0.8922, 0.8567, 0.8922, 0.8061, 0.8983, 0.8061, 0.689, 0.5186, 0.6649, 0.5143, 0.6728, 0.4645, 0.6971, 0.4678, 0.0608, 0.1901, 0.08521, 0.1885, 0.08923, 0.2131, 0.06516, 0.2174, 0.8387, 0.5472, 0.8326, 0.5472, 0.8326, 0.5203, 0.8387, 0.5203, 0.9044, 0.8813, 0.8983, 0.8813, 0.8983, 0.8567, 0.9044, 0.8567, 0.8264, 0.5472, 0.8203, 0.5472, 0.8203, 0.5203, 0.8264, 0.5203, 0.685, 0.5432, 0.6606, 0.5417, 0.6649, 0.5143, 0.689, 0.5186, 0.8983, 0.8813, 0.8922, 0.8813, 0.8922, 0.8567, 0.8983, 0.8567, 0.8922, 0.8061, 0.8861, 0.8061, 0.8861, 0.7563, 0.8922, 0.7563, 0.8448, 0.4714, 0.8387, 0.4714, 0.8387, 0.4225, 0.8448, 0.4225, 0.9106, 0.8061, 0.9044, 0.8061, 0.9044, 0.7563, 0.9106, 0.7563, 0.8983, 0.8061, 0.8922, 0.8061, 0.8922, 0.7563, 0.8983, 0.7563, 0.8922, 0.8567, 0.8861, 0.8567, 0.8861, 0.8061, 0.8922, 0.8061, 0.8326, 0.5203, 0.8264, 0.5203, 0.8264, 0.4714, 0.8326, 0.4714, 0.06516, 0.2174, 0.08923, 0.2131, 0.09731, 0.264, 0.07307, 0.2672, 0.8387, 0.5203, 0.8326, 0.5203, 0.8326, 0.4714, 0.8387, 0.4714, 0.9044, 0.8567, 0.8983, 0.8567, 0.8983, 0.8061, 0.9044, 0.8061, 0.8264, 0.5203, 0.8203, 0.5203, 0.8203, 0.4714, 0.8264, 0.4714, 0.8326, 0.4225, 0.8264, 0.4225, 0.8264, 0.3731, 0.8326, 0.3731, 0.8922, 0.7563, 0.8861, 0.7563, 0.8861, 0.7061, 0.8922, 0.7061, 0.8448, 0.4225, 0.8387, 0.4225, 0.8387, 0.3731, 0.8448, 0.3731, 0.9106, 0.7563, 0.9044, 0.7563, 0.9044, 0.7061, 0.9106, 0.7061, 0.8326, 0.4714, 0.8264, 0.4714, 0.8264, 0.4225, 0.8326, 0.4225, 0.07307, 0.2672, 0.09731, 0.264, 0.1041, 0.3143, 0.07984, 0.3175, 0.8387, 0.4714, 0.8326, 0.4714, 0.8326, 0.4225, 0.8387, 0.4225, 0.9044, 0.8061, 0.8983, 0.8061, 0.8983, 0.7563, 0.9044, 0.7563, 0.8264, 0.4714, 0.8203, 0.4714, 0.8203, 0.4225, 0.8264, 0.4225, 0.6971, 0.4678, 0.6728, 0.4645, 0.6796, 0.4142, 0.7038, 0.4175, 0.8326, 0.3731, 0.8264, 0.3731, 0.8247, 0.3519, 0.8326, 0.3519, 0.8922, 0.7061, 0.8861, 0.7061, 0.8826, 0.6797, 0.8904, 0.6797, 0.8448, 0.3731, 0.8387, 0.3731, 0.8404, 0.3519, 0.8483, 0.3519, 0.9106, 0.7061, 0.9044, 0.7061, 0.9062, 0.6797, 0.9141, 0.6797, 0.07984, 0.3175, 0.1041, 0.3143, 0.1123, 0.3645, 0.08802, 0.3678, 0.8387, 0.4225, 0.8326, 0.4225, 0.8326, 0.3731, 0.8387, 0.3731, 0.9044, 0.7563, 0.8983, 0.7563, 0.8983, 0.7061, 0.9044, 0.7061, 0.8264, 0.4225, 0.8203, 0.4225, 0.8203, 0.3731, 0.8264, 0.3731, 0.7038, 0.4175, 0.6796, 0.4142, 0.6878, 0.364, 0.712, 0.3672, 0.8983, 0.7563, 0.8922, 0.7563, 0.8922, 0.7061, 0.8983, 0.7061, 0.8326, 0.3519, 0.8247, 0.3519, 0.8247, 0.2617, 0.8326, 0.2617, 0.8904, 0.6797, 0.8826, 0.6797, 0.8826, 0.5876, 0.8904, 0.5876, 0.8483, 0.3519, 0.8404, 0.3519, 0.8404, 0.2617, 0.8483, 0.2617, 0.9141, 0.6797, 0.9062, 0.6797, 0.9062, 0.5876, 0.9141, 0.5876, 0.08802, 0.3678, 0.1123, 0.3645, 0.1181, 0.3904, 0.08672, 0.3913, 0.8387, 0.3731, 0.8326, 0.3731, 0.8326, 0.3519, 0.8404, 0.3519, 0.9044, 0.7061, 0.8983, 0.7061, 0.8983, 0.6797, 0.9062, 0.6797, 0.8264, 0.3731, 0.8203, 0.3731, 0.8168, 0.3519, 0.8247, 0.3519, 0.712, 0.3672, 0.6878, 0.364, 0.6865, 0.3405, 0.7179, 0.3414, 0.8983, 0.7061, 0.8922, 0.7061, 0.8904, 0.6797, 0.8983, 0.6797, 0.8404, 0.2617, 0.8326, 0.2617, 0.8326, 0.2535, 0.8386, 0.2535, 0.09523, 0.4858, 0.1266, 0.4849, 0.1252, 0.4879, 0.1014, 0.4921, 0.8326, 0.2617, 0.8247, 0.2617, 0.8265, 0.2535, 0.8326, 0.2535, 0.7682, 0.975, 0.7682, 0.9829, 0.7658, 0.9792, 0.7658, 0.9732, 0.08672, 0.3913, 0.1181, 0.3904, 0.1266, 0.4849, 0.09523, 0.4858, 0.8404, 0.3519, 0.8326, 0.3519, 0.8326, 0.2617, 0.8404, 0.2617, 0.9062, 0.6797, 0.8983, 0.6797, 0.8983, 0.5876, 0.9062, 0.5876, 0.8247, 0.3519, 0.8168, 0.3519, 0.8168, 0.2617, 0.8247, 0.2617, 0.7179, 0.3414, 0.6865, 0.3405, 0.695, 0.246, 0.7264, 0.2469, 0.8983, 0.6797, 0.8904, 0.6797, 0.8904, 0.5876, 0.8983, 0.5876, 0.8265, 0.2535, 0.8204, 0.2535, 0.8276, 0.204, 0.8301, 0.204, 0.9665, 0.25, 0.9605, 0.25, 0.9605, 0.2031, 0.9629, 0.2031, 0.8386, 0.2535, 0.8326, 0.2535, 0.8326, 0.204, 0.8351, 0.204, 0.1014, 0.4921, 0.1252, 0.4879, 0.1374, 0.5335, 0.1177, 0.5391, 0.7682, 0.9593, 0.7682, 0.9671, 0.7658, 0.9671, 0.7658, 0.9611, 0.8247, 0.2617, 0.8168, 0.2617, 0.8204, 0.2535, 0.8265, 0.2535, 0.7264, 0.2469, 0.695, 0.246, 0.7012, 0.2397, 0.725, 0.2439, 0.7682, 0.9671, 0.7682, 0.975, 0.7658, 0.9732, 0.7658, 0.9671, 0.7682, 0.9514, 0.7682, 0.9593, 0.7658, 0.9611, 0.7658, 0.955, 0.8483, 0.2617, 0.8404, 0.2617, 0.8386, 0.2535, 0.8447, 0.2535, 0.7372, 0.1983, 0.7175, 0.1927, 0.731, 0.1511, 0.748, 0.1559, 0.8301, 0.204, 0.8276, 0.204, 0.8283, 0.1605, 0.8304, 0.1605, 0.9629, 0.2031, 0.9605, 0.2031, 0.9605, 0.1595, 0.9626, 0.1595, 0.8351, 0.204, 0.8326, 0.204, 0.8326, 0.1605, 0.8347, 0.1605, 0.725, 0.2439, 0.7012, 0.2397, 0.7175, 0.1927, 0.7372, 0.1983, 0.9605, 0.25, 0.9544, 0.25, 0.958, 0.2031, 0.9605, 0.2031, 0.9726, 0.25, 0.9665, 0.25, 0.9629, 0.2031, 0.9654, 0.2031, 0.8447, 0.2535, 0.8386, 0.2535, 0.8351, 0.204, 0.8375, 0.204, 0.9544, 0.25, 0.9483, 0.25, 0.9555, 0.2031, 0.958, 0.2031, 0.8326, 0.2535, 0.8265, 0.2535, 0.8301, 0.204, 0.8326, 0.204, 0.9647, 0.1595, 0.9626, 0.1595, 0.9623, 0.1026, 0.9642, 0.1026, 0.9605, 0.1595, 0.9583, 0.1595, 0.9586, 0.1026, 0.9605, 0.1026, 0.748, 0.1559, 0.731, 0.1511, 0.7491, 0.09694, 0.7639, 0.1012, 0.8304, 0.1605, 0.8283, 0.1605, 0.8288, 0.1036, 0.8307, 0.1036, 0.9605, 0.2031, 0.958, 0.2031, 0.9583, 0.1595, 0.9605, 0.1595, 0.9654, 0.2031, 0.9629, 0.2031, 0.9626, 0.1595, 0.9647, 0.1595, 0.8375, 0.204, 0.8351, 0.204, 0.8347, 0.1605, 0.8369, 0.1605, 0.958, 0.2031, 0.9555, 0.2031, 0.9562, 0.1595, 0.9583, 0.1595, 0.8326, 0.204, 0.8301, 0.204, 0.8304, 0.1605, 0.8326, 0.1605, 0.1177, 0.5391, 0.1374, 0.5335, 0.1482, 0.5758, 0.1312, 0.5807, 0.8363, 0.1036, 0.8344, 0.1036, 0.8341, 0.05549, 0.8357, 0.05549, 0.9642, 0.1026, 0.9623, 0.1026, 0.962, 0.05449, 0.9636, 0.05449, 0.9605, 0.1026, 0.9586, 0.1026, 0.9589, 0.05449, 0.9605, 0.05449, 0.7639, 0.1012, 0.7491, 0.09694, 0.7649, 0.05138, 0.7772, 0.05488, 0.8369, 0.1605, 0.8347, 0.1605, 0.8344, 0.1036, 0.8363, 0.1036, 0.9583, 0.1595, 0.9562, 0.1595, 0.9567, 0.1026, 0.9586, 0.1026, 0.8326, 0.1605, 0.8304, 0.1605, 0.8307, 0.1036, 0.8326, 0.1036, 0.1312, 0.5807, 0.1482, 0.5758, 0.1641, 0.6306, 0.1493, 0.6348, 0.8347, 0.1605, 0.8326, 0.1605, 0.8326, 0.1036, 0.8344, 0.1036, 0.9626, 0.1595, 0.9605, 0.1595, 0.9605, 0.1026, 0.9623, 0.1026, 0.9589, 0.05449, 0.9573, 0.05449, 0.9582, 0.03243, 0.9593, 0.03243, 0.8357, 0.05549, 0.8341, 0.05549, 0.8337, 0.03313, 0.8348, 0.03313, 0.9636, 0.05449, 0.962, 0.05449, 0.9616, 0.03243, 0.9627, 0.03243, 0.9605, 0.05449, 0.9589, 0.05449, 0.9593, 0.03243, 0.9605, 0.03243, 0.9586, 0.1026, 0.9567, 0.1026, 0.9573, 0.05449, 0.9589, 0.05449, 0.8326, 0.1036, 0.8307, 0.1036, 0.831, 0.05549, 0.8326, 0.05549, 0.1493, 0.6348, 0.1641, 0.6306, 0.1774, 0.6769, 0.1651, 0.6804, 0.8344, 0.1036, 0.8326, 0.1036, 0.8326, 0.05549, 0.8341, 0.05549, 0.9623, 0.1026, 0.9605, 0.1026, 0.9605, 0.05449, 0.962, 0.05449, 0.8307, 0.1036, 0.8288, 0.1036, 0.8295, 0.05549, 0.831, 0.05549, 0.8326, 0.03313, 0.8314, 0.03313, 0.8326, 0.01714, 0.9593, 0.03243, 0.9582, 0.03243, 0.9605, 0.01714, 0.8348, 0.03313, 0.8337, 0.03313, 0.8326, 0.01714, 0.9627, 0.03243, 0.9616, 0.03243, 0.9605, 0.01714, 0.8326, 0.05549, 0.831, 0.05549, 0.8314, 0.03313, 0.8326, 0.03313, 0.1651, 0.6804, 0.1774, 0.6769, 0.1828, 0.6984, 0.174, 0.7009, 0.8341, 0.05549, 0.8326, 0.05549, 0.8326, 0.03313, 0.8337, 0.03313, 0.962, 0.05449, 0.9605, 0.05449, 0.9605, 0.03243, 0.9616, 0.03243, 0.831, 0.05549, 0.8295, 0.05549, 0.8303, 0.03313, 0.8314, 0.03313, 0.7772, 0.05488, 0.7649, 0.05138, 0.7738, 0.03084, 0.7825, 0.03339, 0.2995, 0.9281, 0.2751, 0.9274, 0.2751, 0.8938, 0.2995, 0.8965, 0.2995, 0.8386, 0.2751, 0.8407, 0.2751, 0.7927, 0.2995, 0.7934, 0.174, 0.7009, 0.1828, 0.6984, 0.1827, 0.7146, 0.8337, 0.03313, 0.8326, 0.03313, 0.8326, 0.01714, 0.9616, 0.03243, 0.9605, 0.03243, 0.9605, 0.01714, 0.8314, 0.03313, 0.8303, 0.03313, 0.8326, 0.01714, 0.7825, 0.03339, 0.7738, 0.03084, 0.7825, 0.01714, 0.9605, 0.03243, 0.9593, 0.03243, 0.9605, 0.01714, 0.6483, 0.8847, 0.6483, 0.9275, 0.6239, 0.9258, 0.6239, 0.8803, 0.2995, 0.9597, 0.2751, 0.961, 0.2751, 0.9274, 0.2995, 0.9281, 0.01714, 0.874, 0.01714, 0.8312, 0.04159, 0.8329, 0.04159, 0.8784, 0.2995, 0.7934, 0.2751, 0.7927, 0.2751, 0.7489, 0.2995, 0.7522, 0.06312, 0.08961, 0.07007, 0.03999, 0.08061, 0.0495, 0.0751, 0.0888, 0.129, 0.01714, 0.1688, 0.04867, 0.1588, 0.05637, 0.1273, 0.0314, 0.1688, 0.04867, 0.1828, 0.08534, 0.1699, 0.08543, 0.1588, 0.05637, 0.1822, 0.1277, 0.1478, 0.1531, 0.1422, 0.1391, 0.1694, 0.119, 0.1478, 0.1531, 0.1016, 0.1589, 0.1056, 0.1437, 0.1422, 0.1391, 0.1016, 0.1589, 0.06792, 0.1212, 0.07891, 0.1138, 0.1056, 0.1437, 0.09606, 0.01953, 0.129, 0.01714, 0.1273, 0.0314, 0.1012, 0.0333, 0.07007, 0.03999, 0.09606, 0.01953, 0.1012, 0.0333, 0.08061, 0.0495, 0.06792, 0.1212, 0.06312, 0.08961, 0.0751, 0.0888, 0.07891, 0.1138, 0.1828, 0.08534, 0.1822, 0.1277, 0.1694, 0.119, 0.1699, 0.08543, 0.04219, 0.9127, 0.06724, 0.9127, 0.06724, 0.9696, 0.04219, 0.9696, 0.6564, 0.7489, 0.6564, 0.7843, 0.5994, 0.7843, 0.5994, 0.7489, 0.6564, 0.8154, 0.6564, 0.846, 0.5994, 0.846, 0.5994, 0.8154, 0.5082, 0.9488, 0.5082, 0.9162, 0.5651, 0.9162, 0.5651, 0.9488, 0.5082, 0.7842, 0.5082, 0.7489, 0.5651, 0.7489, 0.5651, 0.7842, 0.6564, 0.7843, 0.6564, 0.8154, 0.5994, 0.8154, 0.5994, 0.7843, 0.01714, 0.9127, 0.04219, 0.9127, 0.04219, 0.9696, 0.01714, 0.9696, 0.5082, 0.9162, 0.5082, 0.8804, 0.5651, 0.8804, 0.5651, 0.9162, 0.5082, 0.8091, 0.5082, 0.7842, 0.5651, 0.7842, 0.5651, 0.8091, 0.5082, 0.8461, 0.5082, 0.8091, 0.5651, 0.8091, 0.5651, 0.8461, 0.7476, 0.5787, 0.7819, 0.6041, 0.7692, 0.6128, 0.742, 0.5927, 0.7819, 0.6041, 0.7825, 0.6464, 0.7697, 0.6463, 0.7692, 0.6128, 0.7825, 0.6464, 0.7685, 0.6831, 0.7586, 0.6754, 0.7697, 0.6463, 0.7685, 0.6831, 0.7288, 0.7146, 0.7271, 0.7004, 0.7586, 0.6754, 0.7014, 0.5729, 0.7476, 0.5787, 0.742, 0.5927, 0.7054, 0.5881, 0.6677, 0.6106, 0.7014, 0.5729, 0.7054, 0.5881, 0.6787, 0.618, 0.6629, 0.6422, 0.6677, 0.6106, 0.6787, 0.618, 0.6749, 0.643, 0.6698, 0.6918, 0.6629, 0.6422, 0.6749, 0.643, 0.6804, 0.6823, 0.6958, 0.7122, 0.6698, 0.6918, 0.6804, 0.6823, 0.701, 0.6985, 0.7288, 0.7146, 0.6958, 0.7122, 0.701, 0.6985, 0.7271, 0.7004, 0.3583, 0.8407, 0.3583, 0.8562, 0.3431, 0.8542, 0.3338, 0.8386, 0.1248, 0.7912, 0.1003, 0.7919, 0.1003, 0.7521, 0.1248, 0.7489, 0.3583, 0.9274, 0.3583, 0.961, 0.3338, 0.9583, 0.3338, 0.9266, 0.3583, 0.7927, 0.3583, 0.7489, 0.3827, 0.7522, 0.3827, 0.7934, 0.1248, 0.8784, 0.1003, 0.874, 0.1003, 0.8312, 0.1248, 0.8329, 0.7071, 0.8803, 0.7315, 0.8847, 0.7315, 0.9275, 0.7071, 0.9258, 0.3583, 0.8407, 0.3583, 0.7927, 0.3827, 0.7934, 0.3827, 0.8386, 0.3583, 0.8938, 0.3583, 0.9274, 0.3338, 0.9266, 0.3338, 0.895, 0.7071, 0.9258, 0.7315, 0.9275, 0.7315, 0.9584, 0.7071, 0.9587, 0.6826, 0.9275, 0.7071, 0.9258, 0.7071, 0.9587, 0.6826, 0.9584, 0.2678, 0.6106, 0.2673, 0.5873, 0.2874, 0.5662, 0.3015, 0.5729, 0.1248, 0.8329, 0.1003, 0.8312, 0.1003, 0.7919, 0.1248, 0.7912, 0.1492, 0.8312, 0.1248, 0.8329, 0.1248, 0.7912, 0.1492, 0.7919, 0.1492, 0.7919, 0.1248, 0.7912, 0.1248, 0.7489, 0.1492, 0.7521, 0.4873, 0.1656, 0.4848, 0.1737, 0.4566, 0.185, 0.4538, 0.1517, 0.4673, 0.1444, 0.2012, 0.8911, 0.2012, 0.8808, 0.2087, 0.8808, 0.2163, 0.8808, 0.2163, 0.8959, 0.7315, 0.9584, 0.7222, 0.9794, 0.7071, 0.9783, 0.7071, 0.9587, 0.5015, 0.1589, 0.4873, 0.1656, 0.4673, 0.1444, 0.4678, 0.1212, 0.3827, 0.8386, 0.3734, 0.8542, 0.3583, 0.8562, 0.3583, 0.8407, 0.7071, 0.9587, 0.7071, 0.9783, 0.6919, 0.9794, 0.6826, 0.9584, 0.8983, 0.5534, 0.8983, 0.5472, 0.9044, 0.5472, 0.9059, 0.5534, 0.8326, 0.5876, 0.8326, 0.6017, 0.8264, 0.6017, 0.825, 0.5876, 0.3734, 0.8542, 0.3734, 0.8595, 0.3658, 0.8595, 0.3583, 0.8595, 0.3583, 0.8562, 0.186, 0.8959, 0.186, 0.8808, 0.1936, 0.8808, 0.2012, 0.8808, 0.2012, 0.8911, 0.2673, 0.5873, 0.2539, 0.5801, 0.2567, 0.5468, 0.2849, 0.5581, 0.2874, 0.5662, 0.3583, 0.8562, 0.3583, 0.8595, 0.3507, 0.8595, 0.3431, 0.8595, 0.3431, 0.8542, 0.1936, 0.8808, 0.1936, 0.8662, 0.2012, 0.8662, 0.2012, 0.8808, 0.2087, 0.9302, 0.2087, 0.9401, 0.2012, 0.9401, 0.2012, 0.9302, 0.4848, 0.1737, 0.4851, 0.1885, 0.4606, 0.1901, 0.4566, 0.185, 0.2539, 0.5801, 0.2399, 0.576, 0.2457, 0.5477, 0.2567, 0.5468, 0.2012, 0.8808, 0.2012, 0.8662, 0.2087, 0.8662, 0.2087, 0.8808, 0.8402, 0.5876, 0.8387, 0.6017, 0.8326, 0.6017, 0.8326, 0.5876, 0.2087, 0.8662, 0.2087, 0.8502, 0.2163, 0.8502, 0.2163, 0.8662, 0.186, 0.8662, 0.186, 0.8502, 0.1936, 0.8502, 0.1936, 0.8662, 0.1936, 0.8662, 0.1936, 0.8502, 0.2012, 0.8502, 0.2012, 0.8662, 0.2163, 0.9401, 0.2163, 0.9541, 0.2087, 0.9541, 0.2087, 0.9401, 0.1936, 0.9302, 0.1936, 0.9401, 0.186, 0.9401, 0.186, 0.9302, 0.4566, 0.185, 0.4456, 0.1841, 0.4398, 0.1558, 0.4538, 0.1517, 0.2163, 0.9302, 0.2163, 0.9401, 0.2087, 0.9401, 0.2087, 0.9302, 0.2087, 0.8808, 0.2087, 0.8662, 0.2163, 0.8662, 0.2163, 0.8808, 0.2012, 0.9302, 0.2012, 0.9401, 0.1936, 0.9401, 0.1936, 0.9302, 0.186, 0.8808, 0.186, 0.8662, 0.1936, 0.8662, 0.1936, 0.8808, 0.2012, 0.8502, 0.2012, 0.8396, 0.2049, 0.8396, 0.2087, 0.8502, 0.2087, 0.8502, 0.2049, 0.8396, 0.2087, 0.8396, 0.2163, 0.8502, 0.186, 0.8502, 0.1936, 0.8396, 0.1974, 0.8396, 0.1936, 0.8502, 0.1936, 0.8502, 0.1974, 0.8396, 0.2012, 0.8396, 0.2012, 0.8502, 0.2012, 0.8662, 0.2012, 0.8502, 0.2087, 0.8502, 0.2087, 0.8662, 0.1936, 0.9401, 0.1936, 0.9541, 0.186, 0.9541, 0.186, 0.9401, 0.2399, 0.576, 0.2244, 0.5718, 0.232, 0.5445, 0.2457, 0.5477, 0.2087, 0.9401, 0.2087, 0.9541, 0.2012, 0.9541, 0.2012, 0.9401, 0.2012, 0.9401, 0.2012, 0.9541, 0.1936, 0.9541, 0.1936, 0.9401, 0.4456, 0.1841, 0.4319, 0.1872, 0.4243, 0.16, 0.4398, 0.1558, 0.9597, 0.7754, 0.9572, 0.7692, 0.9584, 0.7692, 0.9635, 0.7754, 0.9559, 0.7571, 0.9559, 0.7636, 0.9546, 0.7636, 0.9521, 0.7571, 0.9521, 0.7571, 0.9546, 0.7636, 0.9534, 0.7636, 0.9483, 0.7571, 0.9635, 0.7571, 0.9584, 0.7636, 0.9572, 0.7636, 0.9597, 0.7571, 0.1936, 0.9541, 0.1974, 0.9627, 0.1936, 0.9627, 0.186, 0.9541, 0.2244, 0.5718, 0.2171, 0.561, 0.2231, 0.5437, 0.232, 0.5445, 0.2087, 0.9541, 0.2049, 0.9627, 0.2012, 0.9627, 0.2012, 0.9541, 0.2012, 0.9541, 0.2012, 0.9627, 0.1974, 0.9627, 0.1936, 0.9541, 0.4319, 0.1872, 0.423, 0.1881, 0.417, 0.1707, 0.4243, 0.16, 0.2163, 0.9541, 0.2087, 0.9627, 0.2049, 0.9627, 0.2087, 0.9541, 0.9546, 0.7636, 0.9559, 0.7636, 0.9559, 0.7692, 0.9546, 0.7692, 0.9534, 0.7636, 0.9546, 0.7636, 0.9546, 0.7692, 0.9534, 0.7692, 0.9572, 0.7636, 0.9584, 0.7636, 0.9584, 0.7692, 0.9572, 0.7692, 0.9559, 0.7636, 0.9572, 0.7636, 0.9572, 0.7692, 0.9559, 0.7692, 0.9483, 0.7571, 0.9534, 0.7636, 0.9534, 0.7692, 0.9483, 0.7754, 0.9521, 0.7754, 0.9546, 0.7692, 0.9559, 0.7692, 0.9559, 0.7754, 0.9559, 0.7754, 0.9559, 0.7692, 0.9572, 0.7692, 0.9597, 0.7754, 0.9635, 0.7754, 0.9584, 0.7692, 0.9584, 0.7636, 0.9635, 0.7571, 0.9483, 0.7754, 0.9534, 0.7692, 0.9546, 0.7692, 0.9521, 0.7754, 0.9597, 0.7571, 0.9572, 0.7636, 0.9559, 0.7636, 0.9559, 0.7571, 0.8983, 0.5472, 0.8983, 0.5203, 0.9044, 0.5203, 0.9044, 0.5472, 0.8264, 0.6017, 0.8264, 0.6262, 0.8203, 0.6262, 0.8203, 0.6017, 0.8861, 0.5472, 0.8861, 0.5203, 0.8922, 0.5203, 0.8922, 0.5472, 0.8448, 0.6017, 0.8448, 0.6262, 0.8387, 0.6262, 0.8387, 0.6017, 0.8831, 0.5534, 0.8861, 0.5472, 0.8922, 0.5472, 0.8907, 0.5534, 0.8477, 0.5876, 0.8448, 0.6017, 0.8387, 0.6017, 0.8402, 0.5876, 0.9059, 0.5534, 0.9044, 0.5472, 0.9106, 0.5472, 0.9135, 0.5534, 0.825, 0.5876, 0.8264, 0.6017, 0.8203, 0.6017, 0.8174, 0.5876, 0.8907, 0.5534, 0.8922, 0.5472, 0.8983, 0.5472, 0.8983, 0.5534, 0.2567, 0.5468, 0.2607, 0.5417, 0.2851, 0.5432, 0.2849, 0.5581, 0.8861, 0.5203, 0.8861, 0.4714, 0.8922, 0.4714, 0.8922, 0.5203, 0.8448, 0.6262, 0.8448, 0.6769, 0.8387, 0.6769, 0.8387, 0.6262, 0.8326, 0.6262, 0.8326, 0.6769, 0.8264, 0.6769, 0.8264, 0.6262, 0.4891, 0.2131, 0.4972, 0.264, 0.4729, 0.2672, 0.465, 0.2174, 0.2607, 0.5417, 0.2651, 0.5143, 0.2892, 0.5186, 0.2851, 0.5432, 0.8922, 0.5472, 0.8922, 0.5203, 0.8983, 0.5203, 0.8983, 0.5472, 0.8387, 0.6017, 0.8387, 0.6262, 0.8326, 0.6262, 0.8326, 0.6017, 0.9044, 0.5472, 0.9044, 0.5203, 0.9106, 0.5203, 0.9106, 0.5472, 0.4851, 0.1885, 0.4891, 0.2131, 0.465, 0.2174, 0.4606, 0.1901, 0.8326, 0.6017, 0.8326, 0.6262, 0.8264, 0.6262, 0.8264, 0.6017, 0.8264, 0.6769, 0.8264, 0.7267, 0.8203, 0.7267, 0.8203, 0.6769, 0.8861, 0.4714, 0.8861, 0.4225, 0.8922, 0.4225, 0.8922, 0.4714, 0.8448, 0.6769, 0.8448, 0.7267, 0.8387, 0.7267, 0.8387, 0.6769, 0.8326, 0.6769, 0.8326, 0.7267, 0.8264, 0.7267, 0.8264, 0.6769, 0.8264, 0.6262, 0.8264, 0.6769, 0.8203, 0.6769, 0.8203, 0.6262, 0.8983, 0.5203, 0.8983, 0.4714, 0.9044, 0.4714, 0.9044, 0.5203, 0.2651, 0.5143, 0.273, 0.4645, 0.2972, 0.4678, 0.2892, 0.5186, 0.8922, 0.5203, 0.8922, 0.4714, 0.8983, 0.4714, 0.8983, 0.5203, 0.8387, 0.6262, 0.8387, 0.6769, 0.8326, 0.6769, 0.8326, 0.6262, 0.9044, 0.5203, 0.9044, 0.4714, 0.9106, 0.4714, 0.9106, 0.5203, 0.8983, 0.4225, 0.8983, 0.3731, 0.9044, 0.3731, 0.9044, 0.4225, 0.8264, 0.7267, 0.8264, 0.7768, 0.8203, 0.7768, 0.8203, 0.7267, 0.8861, 0.4225, 0.8861, 0.3731, 0.8922, 0.3731, 0.8922, 0.4225, 0.8448, 0.7267, 0.8448, 0.7768, 0.8387, 0.7768, 0.8387, 0.7267, 0.8983, 0.4714, 0.8983, 0.4225, 0.9044, 0.4225, 0.9044, 0.4714, 0.273, 0.4645, 0.2798, 0.4142, 0.304, 0.4175, 0.2972, 0.4678, 0.8922, 0.4714, 0.8922, 0.4225, 0.8983, 0.4225, 0.8983, 0.4714, 0.8387, 0.6769, 0.8387, 0.7267, 0.8326, 0.7267, 0.8326, 0.6769, 0.9044, 0.4714, 0.9044, 0.4225, 0.9106, 0.4225, 0.9106, 0.4714, 0.4972, 0.264, 0.5039, 0.3143, 0.4797, 0.3175, 0.4729, 0.2672, 0.8983, 0.3731, 0.8983, 0.3519, 0.9062, 0.3519, 0.9044, 0.3731, 0.8264, 0.7768, 0.8247, 0.8033, 0.8168, 0.8033, 0.8203, 0.7768, 0.8861, 0.3731, 0.8826, 0.3519, 0.8904, 0.3519, 0.8922, 0.3731, 0.8448, 0.7768, 0.8483, 0.8033, 0.8404, 0.8033, 0.8387, 0.7768, 0.2798, 0.4142, 0.2879, 0.364, 0.3122, 0.3672, 0.304, 0.4175, 0.8922, 0.4225, 0.8922, 0.3731, 0.8983, 0.3731, 0.8983, 0.4225, 0.8387, 0.7267, 0.8387, 0.7768, 0.8326, 0.7768, 0.8326, 0.7267, 0.9044, 0.4225, 0.9044, 0.3731, 0.9106, 0.3731, 0.9106, 0.4225, 0.5039, 0.3143, 0.5121, 0.3645, 0.4879, 0.3678, 0.4797, 0.3175, 0.8326, 0.7267, 0.8326, 0.7768, 0.8264, 0.7768, 0.8264, 0.7267, 0.8983, 0.3519, 0.8983, 0.2617, 0.9062, 0.2617, 0.9062, 0.3519, 0.8247, 0.8033, 0.8247, 0.8953, 0.8168, 0.8953, 0.8168, 0.8033, 0.8826, 0.3519, 0.8826, 0.2617, 0.8904, 0.2617, 0.8904, 0.3519, 0.8483, 0.8033, 0.8483, 0.8953, 0.8404, 0.8953, 0.8404, 0.8033, 0.2879, 0.364, 0.2866, 0.3405, 0.3181, 0.3414, 0.3122, 0.3672, 0.8922, 0.3731, 0.8904, 0.3519, 0.8983, 0.3519, 0.8983, 0.3731, 0.8387, 0.7768, 0.8404, 0.8033, 0.8326, 0.8033, 0.8326, 0.7768, 0.9044, 0.3731, 0.9062, 0.3519, 0.9141, 0.3519, 0.9106, 0.3731, 0.5121, 0.3645, 0.518, 0.3904, 0.4866, 0.3913, 0.4879, 0.3678, 0.8326, 0.7768, 0.8326, 0.8033, 0.8247, 0.8033, 0.8264, 0.7768, 0.8904, 0.2617, 0.8923, 0.2535, 0.8983, 0.2535, 0.8983, 0.2617, 0.2951, 0.246, 0.3013, 0.2397, 0.3252, 0.2439, 0.3266, 0.2469, 0.8983, 0.2617, 0.8983, 0.2535, 0.9044, 0.2535, 0.9062, 0.2617, 0.9507, 0.8702, 0.9483, 0.872, 0.9483, 0.8659, 0.9507, 0.8623, 0.2866, 0.3405, 0.2951, 0.246, 0.3266, 0.2469, 0.3181, 0.3414, 0.8904, 0.3519, 0.8904, 0.2617, 0.8983, 0.2617, 0.8983, 0.3519, 0.8404, 0.8033, 0.8404, 0.8953, 0.8326, 0.8953, 0.8326, 0.8033, 0.9062, 0.3519, 0.9062, 0.2617, 0.9141, 0.2617, 0.9141, 0.3519, 0.518, 0.3904, 0.5265, 0.4849, 0.4951, 0.4858, 0.4866, 0.3913, 0.8326, 0.8033, 0.8326, 0.8953, 0.8247, 0.8953, 0.8247, 0.8033, 0.9044, 0.2535, 0.9008, 0.204, 0.9033, 0.204, 0.9104, 0.2535, 0.9544, 0.5172, 0.958, 0.4702, 0.9605, 0.4702, 0.9605, 0.5172, 0.8923, 0.2535, 0.8958, 0.204, 0.8983, 0.204, 0.8983, 0.2535, 0.3013, 0.2397, 0.3176, 0.1927, 0.3373, 0.1983, 0.3252, 0.2439, 0.9507, 0.8859, 0.9483, 0.8841, 0.9483, 0.878, 0.9507, 0.878, 0.9062, 0.2617, 0.9044, 0.2535, 0.9104, 0.2535, 0.9141, 0.2617, 0.5265, 0.4849, 0.5251, 0.4879, 0.5012, 0.4921, 0.4951, 0.4858, 0.9507, 0.878, 0.9483, 0.878, 0.9483, 0.872, 0.9507, 0.8702, 0.9507, 0.8938, 0.9483, 0.8902, 0.9483, 0.8841, 0.9507, 0.8859, 0.8826, 0.2617, 0.8862, 0.2535, 0.8923, 0.2535, 0.8904, 0.2617, 0.5373, 0.5335, 0.5481, 0.5758, 0.5311, 0.5807, 0.5176, 0.5391, 0.9008, 0.204, 0.9005, 0.1605, 0.9026, 0.1605, 0.9033, 0.204, 0.958, 0.4702, 0.9583, 0.4267, 0.9605, 0.4267, 0.9605, 0.4702, 0.8958, 0.204, 0.8962, 0.1605, 0.8983, 0.1605, 0.8983, 0.204, 0.5251, 0.4879, 0.5373, 0.5335, 0.5176, 0.5391, 0.5012, 0.4921, 0.9605, 0.5172, 0.9605, 0.4702, 0.9629, 0.4702, 0.9665, 0.5172, 0.9483, 0.5172, 0.9555, 0.4702, 0.958, 0.4702, 0.9544, 0.5172, 0.8862, 0.2535, 0.8933, 0.204, 0.8958, 0.204, 0.8923, 0.2535, 0.9665, 0.5172, 0.9629, 0.4702, 0.9654, 0.4702, 0.9726, 0.5172, 0.8983, 0.2535, 0.8983, 0.204, 0.9008, 0.204, 0.9044, 0.2535, 0.9562, 0.4267, 0.9567, 0.3697, 0.9586, 0.3697, 0.9583, 0.4267, 0.9605, 0.4267, 0.9605, 0.3697, 0.9623, 0.3697, 0.9626, 0.4267, 0.5481, 0.5758, 0.5639, 0.6306, 0.5492, 0.6348, 0.5311, 0.5807, 0.9005, 0.1605, 0.9002, 0.1036, 0.9021, 0.1036, 0.9026, 0.1605, 0.9605, 0.4702, 0.9605, 0.4267, 0.9626, 0.4267, 0.9629, 0.4702, 0.9555, 0.4702, 0.9562, 0.4267, 0.9583, 0.4267, 0.958, 0.4702, 0.8933, 0.204, 0.894, 0.1605, 0.8962, 0.1605, 0.8958, 0.204, 0.9629, 0.4702, 0.9626, 0.4267, 0.9647, 0.4267, 0.9654, 0.4702, 0.8983, 0.204, 0.8983, 0.1605, 0.9005, 0.1605, 0.9008, 0.204, 0.3176, 0.1927, 0.3312, 0.1511, 0.3481, 0.1559, 0.3373, 0.1983, 0.8946, 0.1036, 0.8952, 0.05549, 0.8968, 0.05549, 0.8964, 0.1036, 0.9567, 0.3697, 0.9573, 0.3217, 0.9589, 0.3217, 0.9586, 0.3697, 0.9605, 0.3697, 0.9605, 0.3217, 0.962, 0.3217, 0.9623, 0.3697, 0.5639, 0.6306, 0.5772, 0.6769, 0.565, 0.6804, 0.5492, 0.6348, 0.894, 0.1605, 0.8946, 0.1036, 0.8964, 0.1036, 0.8962, 0.1605, 0.9626, 0.4267, 0.9623, 0.3697, 0.9642, 0.3697, 0.9647, 0.4267, 0.8983, 0.1605, 0.8983, 0.1036, 0.9002, 0.1036, 0.9005, 0.1605, 0.3312, 0.1511, 0.3493, 0.09694, 0.364, 0.1012, 0.3481, 0.1559, 0.8962, 0.1605, 0.8964, 0.1036, 0.8983, 0.1036, 0.8983, 0.1605, 0.9583, 0.4267, 0.9586, 0.3697, 0.9605, 0.3697, 0.9605, 0.4267, 0.962, 0.3217, 0.9616, 0.2996, 0.9627, 0.2996, 0.9636, 0.3217, 0.8952, 0.05549, 0.8961, 0.03313, 0.8972, 0.03313, 0.8968, 0.05549, 0.9573, 0.3217, 0.9582, 0.2996, 0.9593, 0.2996, 0.9589, 0.3217, 0.9605, 0.3217, 0.9605, 0.2996, 0.9616, 0.2996, 0.962, 0.3217, 0.9623, 0.3697, 0.962, 0.3217, 0.9636, 0.3217, 0.9642, 0.3697, 0.8983, 0.1036, 0.8983, 0.05549, 0.8999, 0.05549, 0.9002, 0.1036, 0.3493, 0.09694, 0.3651, 0.05138, 0.3773, 0.05488, 0.364, 0.1012, 0.8964, 0.1036, 0.8968, 0.05549, 0.8983, 0.05549, 0.8983, 0.1036, 0.9586, 0.3697, 0.9589, 0.3217, 0.9605, 0.3217, 0.9605, 0.3697, 0.9002, 0.1036, 0.8999, 0.05549, 0.9014, 0.05549, 0.9021, 0.1036, 0.8983, 0.03313, 0.8983, 0.01714, 0.8994, 0.03313, 0.9616, 0.2996, 0.9605, 0.2843, 0.9627, 0.2996, 0.8961, 0.03313, 0.8983, 0.01714, 0.8972, 0.03313, 0.9582, 0.2996, 0.9605, 0.2843, 0.9593, 0.2996, 0.8983, 0.05549, 0.8983, 0.03313, 0.8994, 0.03313, 0.8999, 0.05549, 0.3651, 0.05138, 0.3739, 0.03084, 0.3827, 0.03339, 0.3773, 0.05488, 0.8968, 0.05549, 0.8972, 0.03313, 0.8983, 0.03313, 0.8983, 0.05549, 0.9589, 0.3217, 0.9593, 0.2996, 0.9605, 0.2996, 0.9605, 0.3217, 0.8999, 0.05549, 0.8994, 0.03313, 0.9005, 0.03313, 0.9014, 0.05549, 0.5772, 0.6769, 0.5826, 0.6984, 0.5738, 0.7009, 0.565, 0.6804, 0.3827, 0.9266, 0.3827, 0.9583, 0.3583, 0.961, 0.3583, 0.9274, 0.3338, 0.8386, 0.3338, 0.7934, 0.3583, 0.7927, 0.3583, 0.8407, 0.3739, 0.03084, 0.3827, 0.01714, 0.3827, 0.03339, 0.8972, 0.03313, 0.8983, 0.01714, 0.8983, 0.03313, 0.9593, 0.2996, 0.9605, 0.2843, 0.9605, 0.2996, 0.8994, 0.03313, 0.8983, 0.01714, 0.9005, 0.03313, 0.5826, 0.6984, 0.5826, 0.7146, 0.5738, 0.7009, 0.9605, 0.2996, 0.9605, 0.2843, 0.9616, 0.2996, 0.6826, 0.8847, 0.7071, 0.8803, 0.7071, 0.9258, 0.6826, 0.9275, 0.3827, 0.895, 0.3827, 0.9266, 0.3583, 0.9274, 0.3583, 0.8938, 0.1492, 0.874, 0.1248, 0.8784, 0.1248, 0.8329, 0.1492, 0.8312, 0.3338, 0.7934, 0.3338, 0.7522, 0.3583, 0.7489, 0.3583, 0.7927, 0.263, 0.6422, 0.275, 0.643, 0.2805, 0.6823, 0.27, 0.6918, 0.329, 0.7146, 0.3273, 0.7004, 0.3587, 0.6754, 0.3687, 0.6831, 0.3687, 0.6831, 0.3587, 0.6754, 0.3698, 0.6463, 0.3827, 0.6464, 0.3821, 0.6041, 0.3693, 0.6128, 0.3421, 0.5927, 0.3477, 0.5786, 0.3477, 0.5786, 0.3421, 0.5927, 0.3055, 0.5881, 0.3015, 0.5729, 0.3015, 0.5729, 0.3055, 0.5881, 0.2788, 0.618, 0.2678, 0.6106, 0.296, 0.7122, 0.3011, 0.6985, 0.3273, 0.7004, 0.329, 0.7146, 0.27, 0.6918, 0.2805, 0.6823, 0.3011, 0.6985, 0.296, 0.7122, 0.2678, 0.6106, 0.2788, 0.618, 0.275, 0.643, 0.263, 0.6422, 0.3827, 0.6464, 0.3698, 0.6463, 0.3693, 0.6128, 0.3821, 0.6041, 0.1266, 0.9127, 0.1266, 0.9696, 0.1015, 0.9696, 0.1015, 0.9127, 0.6906, 0.7489, 0.7476, 0.7489, 0.7476, 0.7843, 0.6906, 0.7843, 0.6906, 0.8154, 0.7476, 0.8154, 0.7476, 0.846, 0.6906, 0.846, 0.417, 0.8804, 0.4739, 0.8804, 0.4739, 0.913, 0.417, 0.913, 0.4739, 0.7842, 0.417, 0.7842, 0.417, 0.7489, 0.4739, 0.7489, 0.6906, 0.7843, 0.7476, 0.7843, 0.7476, 0.8154, 0.6906, 0.8154, 0.1516, 0.9127, 0.1516, 0.9696, 0.1266, 0.9696, 0.1266, 0.9127, 0.417, 0.913, 0.4739, 0.913, 0.4739, 0.9488, 0.417, 0.9488, 0.4739, 0.8091, 0.417, 0.8091, 0.417, 0.7842, 0.4739, 0.7842, 0.4739, 0.8461, 0.417, 0.8461, 0.417, 0.8091, 0.4739, 0.8091, 0.5477, 0.1531, 0.542, 0.1391, 0.5692, 0.119, 0.582, 0.1277, 0.582, 0.1277, 0.5692, 0.119, 0.5697, 0.08543, 0.5826, 0.08534, 0.5826, 0.08534, 0.5697, 0.08543, 0.5586, 0.05638, 0.5686, 0.04867, 0.5686, 0.04867, 0.5586, 0.05638, 0.5272, 0.03141, 0.5289, 0.01714, 0.5015, 0.1589, 0.5054, 0.1437, 0.542, 0.1391, 0.5477, 0.1531, 0.4678, 0.1212, 0.4788, 0.1138, 0.5054, 0.1437, 0.5015, 0.1589, 0.463, 0.08961, 0.475, 0.08881, 0.4788, 0.1138, 0.4678, 0.1212, 0.4699, 0.03999, 0.4805, 0.04951, 0.475, 0.08881, 0.463, 0.08961, 0.4959, 0.01953, 0.501, 0.03331, 0.4805, 0.04951, 0.4699, 0.03999, 0.5289, 0.01714, 0.5272, 0.03141, 0.501, 0.03331, 0.4959, 0.01953, 0.8308, 0.9665, 0.8308, 0.9296, 0.8454, 0.9296, 0.8454, 0.9665, 0.9648, 0.686, 0.9648, 0.7229, 0.9483, 0.7229, 0.9483, 0.686, 0.9111, 0.9296, 0.9111, 0.9665, 0.8966, 0.9665, 0.8966, 0.9296, 0.8966, 0.9296, 0.8966, 0.9665, 0.8826, 0.9665, 0.8826, 0.9296, 0.9626, 0.5515, 0.9769, 0.5597, 0.9769, 0.5762, 0.9626, 0.5845, 0.9483, 0.5762, 0.9483, 0.5597, 0.7658, 0.9171, 0.7658, 0.8803, 0.7823, 0.8803, 0.7823, 0.9171, 0.8168, 0.9665, 0.8168, 0.9296, 0.8308, 0.9296, 0.8308, 0.9665, 0.9626, 0.6187, 0.9769, 0.627, 0.9769, 0.6435, 0.9626, 0.6518, 0.9483, 0.6435, 0.9483, 0.627])
me_cube_002.materials.append(mat_material_005)
me_cube_002.update()

# ---- objects
ob_scissors = bpy.data.objects.new('Scissors', me_cube_002)

# ---- transforms, parenting, visibility, modifiers, constraints
ob_scissors.location = (0.0, -0.08263, -0.1682)
ob_scissors.scale = (0.03848, 0.03848, 0.03848)

# ---- collection membership
col_collection.objects.link(ob_scissors)

# ---- scene / render settings (as saved in the file)
scene.frame_start = 1; scene.frame_end = 250; scene.frame_set(1)
scene.render.engine = 'BLENDER_EEVEE_NEXT'
scene.cycles.sampling_pattern = 'TABULATED_SOBOL'
scene.cycles.use_light_tree = False
scene.view_settings.view_transform = 'Filmic'
bpy.context.view_layer.update()

# ---- added for rendering (the .blend has no active camera and no usable light): camera, sun
cam_auto = bpy.data.cameras.new('AutoCamera')
cam_auto.lens = 50.0
cam_auto.sensor_width = 36.0
cam_auto.clip_end = 1000.0
ob_auto_camera = bpy.data.objects.new('AutoCamera', cam_auto)
scene.collection.objects.link(ob_auto_camera)
ob_auto_camera.location = (0.431232, -0.518796, 0.343327)
ob_auto_camera.rotation_euler = (1.09748, -7.21219e-08, 0.694738)
scene.camera = ob_auto_camera
light_auto_sun = bpy.data.lights.new('AutoSun', 'SUN')
light_auto_sun.energy = 3.0
light_auto_sun.angle = 0.0523599
ob_auto_sun = bpy.data.objects.new('AutoSun', light_auto_sun)
scene.collection.objects.link(ob_auto_sun)
ob_auto_sun.rotation_euler = (0.872665, 0.174533, 0.523599)
bpy.context.view_layer.update()

